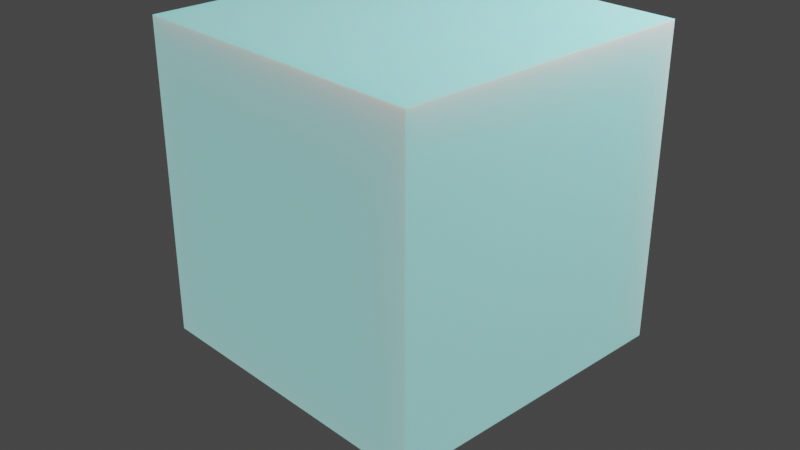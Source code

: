 # Source: Cube_1_.blend  (saved by Blender 3.0.42; exported with 4.5.12 LTS)
import bpy
from mathutils import Matrix  # noqa: F401  (used for matrix-valued properties, if any)

bpy.ops.wm.read_factory_settings(use_empty=True)
scene = bpy.context.scene
scene.name = 'Scene'

# ---- collections
col_collection = bpy.data.collections.new('Collection'); scene.collection.children.link(col_collection)

# ---- materials (node trees are filled in below, after node groups)
mat_material_001 = bpy.data.materials.new('Material.001')
mat_material_001.use_transparent_shadow = False
mat_material_001.diffuse_color = (0.3299, 0.4869, 0.4186, 1.0)
mat_material_001.roughness = 0.0
mat_material_001.metallic = 0.1027
mat_black_001 = bpy.data.materials.new('Black.001')
mat_black_001.use_transparent_shadow = False

# ---- material node trees
mat_material_001.use_nodes = True; mat_material_001.node_tree.nodes.clear()
_N = mat_material_001.node_tree.nodes; _L = mat_material_001.node_tree.links
n0 = _N.new('ShaderNodeBsdfPrincipled'); n0.name = 'Principled BSDF'; n0.location = (10, 300)
n0.distribution = 'GGX'
n0.subsurface_method = 'RANDOM_WALK_SKIN'
n0.inputs[0].default_value = (0.241, 0.8556, 0.8476, 1.0)
n0.inputs[2].default_value = 0.06349
n0.inputs[3].default_value = 1.45
n0.inputs[8].default_value = 1.0
n0.inputs[10].default_value = 0.2778
n0.inputs[13].default_value = 0.6587
n0.inputs[24].default_value = 0.1286
n0.inputs[27].default_value = (0.1922, 0.4109, 0.3994, 1.0)
n0.inputs[28].default_value = 1.0
n1 = _N.new('ShaderNodeOutputMaterial'); n1.name = 'Material Output'; n1.location = (300, 300)
_L.new(n0.outputs[0], n1.inputs[0])
n1.is_active_output = True

# ---- world
world_world = bpy.data.worlds.new('World'); scene.world = world_world
world_world.use_nodes = True; world_world.node_tree.nodes.clear()
_N = world_world.node_tree.nodes; _L = world_world.node_tree.links
n0 = _N.new('ShaderNodeOutputWorld'); n0.name = 'World Output'; n0.location = (300, 300)
n1 = _N.new('ShaderNodeBackground'); n1.name = 'Background'; n1.location = (10, 300)
n1.inputs[0].default_value = (0.05088, 0.05088, 0.05088, 1.0)
_L.new(n1.outputs[0], n0.inputs[0])
n0.is_active_output = True
world_world.color = (0.05088, 0.05088, 0.05088)
world_world.use_sun_shadow = False
world_world.sun_shadow_jitter_overblur = 0.0

# ---- cameras
cam_camera = bpy.data.cameras.new('Camera')
cam_camera.clip_end = 100.0
cam_camera.ortho_scale = 7.314

# ---- lights
light_light = bpy.data.lights.new('Light', 'POINT')
light_light.transmission_factor = 0.0
light_light.energy = 1000.0
light_light.shadow_soft_size = 0.1
light_light.shadow_maximum_resolution = 0.006
light_light.use_absolute_resolution = True

# ---- meshes
me_cube_001 = bpy.data.meshes.new('Cube.001')
me_cube_001.from_pydata([(-1.351, -1.351, -1.351), (-1.351, -1.351, 1.351), (-1.351, 1.351, -1.351), (-1.351, 1.351, 1.351), (1.351, -1.351, -1.351), (1.351, -1.351, 1.351), (1.351, 1.351, -1.351), (1.351, 1.351, 1.351)], [], [(0, 1, 3, 2), (2, 3, 7, 6), (6, 7, 5, 4), (4, 5, 1, 0), (2, 6, 4, 0), (7, 3, 1, 5)])
_uv = me_cube_001.uv_layers.new(name='UVMap')
_uv.uv.foreach_set('vector', [0.375, 0.0, 0.625, 0.0, 0.625, 0.25, 0.375, 0.25, 0.375, 0.25, 0.625, 0.25, 0.625, 0.5, 0.375, 0.5, 0.375, 0.5, 0.625, 0.5, 0.625, 0.75, 0.375, 0.75, 0.375, 0.75, 0.625, 0.75, 0.625, 1.0, 0.375, 1.0, 0.125, 0.5, 0.375, 0.5, 0.375, 0.75, 0.125, 0.75, 0.625, 0.5, 0.875, 0.5, 0.875, 0.75, 0.625, 0.75])
me_cube_001.materials.append(mat_material_001)
me_cube_001.use_remesh_fix_poles = True
me_cube_001.use_remesh_preserve_attributes = False
me_cube_001.update()

# ---- objects
ob_light = bpy.data.objects.new('Light', light_light)
ob_camera = bpy.data.objects.new('Camera', cam_camera)
ob_cube = bpy.data.objects.new('Cube', me_cube_001)
ob_gpencil = bpy.data.objects.new('GPencil', None)

# ---- transforms, parenting, visibility, modifiers, constraints
ob_light.location = (4.076, 1.005, 5.904)
ob_light.rotation_euler = (0.6503, 0.05522, 1.866)
ob_light.lock_rotations_4d = False
ob_light.empty_display_type = 'ARROWS'
ob_light.color = (0.0, 0.0, 0.0, 0.0)
ob_light.lineart.crease_threshold = 0.0
ob_camera.location = (7.359, -6.926, 4.958)
ob_camera.rotation_euler = (1.109, 0.0, 0.8149)
ob_camera.lock_rotations_4d = False
ob_camera.empty_display_type = 'ARROWS'
ob_camera.color = (0.0, 0.0, 0.0, 0.0)
ob_camera.display_type = 'WIRE'
ob_camera.lineart.crease_threshold = 0.0
ob_cube.location = (1.633, -1.407, 1.351)
ob_gpencil.parent = ob_cube
ob_gpencil.matrix_parent_inverse = Matrix(((1.0, -0.0, -0.0, -1.633), (-0.0, 1.0, 0.0, 1.407), (-0.0, -0.0, 1.0, -1.351), (-0.0, 0.0, -0.0, 1.0)))
ob_gpencil.location = (0.0, 0.0, 0.0)
ob_gpencil.empty_image_offset = (0.0, 0.0)
ob_gpencil.color = (0.0, 0.0, 0.0, 1.0)
ob_gpencil.use_grease_pencil_lights = True

# ---- collection membership
col_collection.objects.link(ob_light)
col_collection.objects.link(ob_camera)
col_collection.objects.link(ob_cube)
col_collection.objects.link(ob_gpencil)

# ---- scene / render settings (as saved in the file)
scene.camera = ob_camera
scene.frame_start = 1; scene.frame_end = 250; scene.frame_set(1)
scene.render.engine = 'BLENDER_EEVEE_NEXT'
scene.cycles.sampling_pattern = 'TABULATED_SOBOL'
scene.cycles.use_light_tree = False
scene.view_settings.view_transform = 'Filmic'
bpy.context.view_layer.update()
